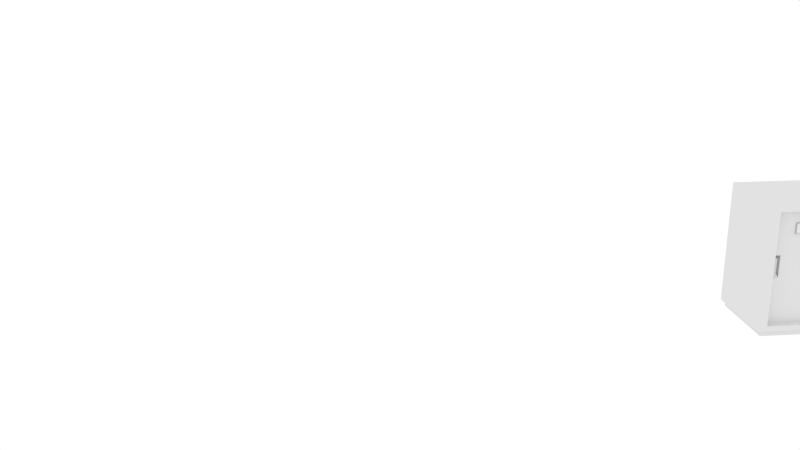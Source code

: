 # Source: shelf-box.blend  (saved by Blender 2.72.0; exported with 4.5.12 LTS)
import bpy
from mathutils import Matrix  # noqa: F401  (used for matrix-valued properties, if any)

bpy.ops.wm.read_factory_settings(use_empty=True)
scene = bpy.context.scene
scene.name = 'Scene'

# ---- collections
col_collection_1 = bpy.data.collections.new('Collection 1'); scene.collection.children.link(col_collection_1)
col_collection_2 = bpy.data.collections.new('Collection 2'); scene.collection.children.link(col_collection_2)

# ---- materials (node trees are filled in below, after node groups)
mat_shelf_box_nameplate_frame_in_warshallarea = bpy.data.materials.new('Shelf-Box-NamePlate-Frame-in-WarshallArea')
mat_shelf_box_nameplate_frame_in_warshallarea.alpha_threshold = 0.0
mat_shelf_box_nameplate_frame_in_warshallarea.roughness = 0.5
mat_shelf_box_in_warshallarea_000 = bpy.data.materials.new('Shelf-Box-in-WarshallArea-000')
mat_shelf_box_in_warshallarea_000.alpha_threshold = 0.0
mat_shelf_box_in_warshallarea_000.roughness = 0.5
mat_shelf_box_label_in_warshallarea = bpy.data.materials.new('Shelf-Box-Label-in-WarshallArea')
mat_shelf_box_label_in_warshallarea.alpha_threshold = 0.0
mat_shelf_box_label_in_warshallarea.roughness = 0.5
mat_shelf_box_nameplate_paper_in_warshallarea = bpy.data.materials.new('Shelf-Box-NamePlate-Paper-in-WarshallArea')
mat_shelf_box_nameplate_paper_in_warshallarea.alpha_threshold = 0.0
mat_shelf_box_nameplate_paper_in_warshallarea.roughness = 0.5

# ---- material node trees
mat_shelf_box_nameplate_frame_in_warshallarea.use_nodes = True; mat_shelf_box_nameplate_frame_in_warshallarea.node_tree.nodes.clear()
_N = mat_shelf_box_nameplate_frame_in_warshallarea.node_tree.nodes; _L = mat_shelf_box_nameplate_frame_in_warshallarea.node_tree.links
n0 = _N.new('ShaderNodeOutputMaterial'); n0.name = 'Material Output'; n0.location = (300, 300)
n1 = _N.new('ShaderNodeBsdfAnisotropic'); n1.name = 'Glossy BSDF'; n1.location = (100, 300)
n1.distribution = 'GGX'
n1.inputs[0].default_value = (0.5929, 0.5929, 0.5929, 1.0)
n1.inputs[1].default_value = 0.0
_L.new(n1.outputs[0], n0.inputs[0])
n0.is_active_output = True
mat_shelf_box_in_warshallarea_000.use_nodes = True; mat_shelf_box_in_warshallarea_000.node_tree.nodes.clear()
_N = mat_shelf_box_in_warshallarea_000.node_tree.nodes; _L = mat_shelf_box_in_warshallarea_000.node_tree.links
n0 = _N.new('ShaderNodeOutputMaterial'); n0.name = 'Material Output'; n0.location = (300, 300)
n1 = _N.new('ShaderNodeBsdfDiffuse'); n1.name = 'Diffuse BSDF'; n1.location = (10, 300)
n1.inputs[0].default_value = (0.7587, 0.7587, 0.7587, 1.0)
_L.new(n1.outputs[0], n0.inputs[0])
n0.is_active_output = True
mat_shelf_box_label_in_warshallarea.use_nodes = True; mat_shelf_box_label_in_warshallarea.node_tree.nodes.clear()
_N = mat_shelf_box_label_in_warshallarea.node_tree.nodes; _L = mat_shelf_box_label_in_warshallarea.node_tree.links
n0 = _N.new('ShaderNodeOutputMaterial'); n0.name = 'Material Output'; n0.location = (300, 300)
n1 = _N.new('ShaderNodeBsdfDiffuse'); n1.name = 'Diffuse BSDF'; n1.location = (10, 300)
_L.new(n1.outputs[0], n0.inputs[0])
n0.is_active_output = True
mat_shelf_box_nameplate_paper_in_warshallarea.use_nodes = True; mat_shelf_box_nameplate_paper_in_warshallarea.node_tree.nodes.clear()
_N = mat_shelf_box_nameplate_paper_in_warshallarea.node_tree.nodes; _L = mat_shelf_box_nameplate_paper_in_warshallarea.node_tree.links
n0 = _N.new('ShaderNodeOutputMaterial'); n0.name = 'Material Output'; n0.location = (300, 300)
n1 = _N.new('ShaderNodeBsdfDiffuse'); n1.name = 'Diffuse BSDF'; n1.location = (10, 300)
_L.new(n1.outputs[0], n0.inputs[0])
n0.is_active_output = True

# ---- world
world_world = bpy.data.worlds.new('World'); scene.world = world_world
world_world.use_nodes = True; world_world.node_tree.nodes.clear()
_N = world_world.node_tree.nodes; _L = world_world.node_tree.links
n0 = _N.new('ShaderNodeOutputWorld'); n0.name = 'World Output'; n0.location = (300, 300)
n1 = _N.new('ShaderNodeBackground'); n1.name = 'Background'; n1.location = (10, 300)
n2 = _N.new('ShaderNodeRGB'); n2.name = 'RGB'; n2.location = (-180, 300)
n2.outputs[0].default_value = (1.0, 1.0, 1.0, 1.0)
_L.new(n1.outputs[0], n0.inputs[0])
_L.new(n2.outputs[0], n1.inputs[0])
n0.is_active_output = True
world_world.color = (0.05088, 0.05088, 0.05088)
world_world.use_sun_shadow = False
world_world.sun_shadow_jitter_overblur = 0.0
world_world.cycles.sampling_method = 'MANUAL'
world_world.cycles.sample_map_resolution = 256

# ---- cameras
cam_camera = bpy.data.cameras.new('Camera')
cam_camera.clip_end = 100.0
cam_camera.lens = 35.0
cam_camera.sensor_width = 32.0
cam_camera.sensor_height = 18.0
cam_camera.ortho_scale = 7.314
cam_camera.dof.focus_distance = 0.0

# ---- lights
light_lamp = bpy.data.lights.new('Lamp', 'POINT')
light_lamp.transmission_factor = 0.0
light_lamp.cutoff_distance = 30.0
light_lamp.energy = 100.0
light_lamp.shadow_buffer_clip_start = 1.001
light_lamp.shadow_soft_size = 0.1
light_lamp.shadow_maximum_resolution = 0.006
light_lamp.use_absolute_resolution = True
light_lamp.cycles.use_multiple_importance_sampling = False

# ---- meshes
me_cube_007 = bpy.data.meshes.new('Cube.007')
me_cube_007.from_pydata([(0.7108, 1.751, 1.058), (0.7108, 1.751, 0.7217), (0.7108, 1.665, 1.058), (0.7108, 1.665, 0.7217), (0.6697, 1.733, 1.006), (0.6697, 1.733, 0.7735), (0.6697, 1.681, 1.006), (0.6697, 1.681, 0.7735), (0.6163, -1.455, 1.068), (0.6163, -1.455, 0.7321), (0.6163, -1.542, 1.068), (0.6163, -1.542, 0.7321), (0.5751, -1.473, 1.016), (0.5751, -1.473, 0.7839), (0.5751, -1.525, 1.016), (0.5751, -1.525, 0.7839)], [], [(2, 3, 7, 6), (4, 6, 7, 5), (1, 0, 4, 5), (3, 1, 5, 7), (0, 2, 6, 4), (10, 11, 15, 14), (12, 14, 15, 13), (9, 8, 12, 13), (11, 9, 13, 15), (8, 10, 14, 12)])
me_cube_007.materials.append(mat_shelf_box_nameplate_frame_in_warshallarea)
me_cube_007.use_remesh_preserve_volume = False
me_cube_007.use_remesh_preserve_attributes = False
me_cube_007.use_mirror_vertex_groups = False
me_cube_007.update()
me_cube_001 = bpy.data.meshes.new('Cube.001')
me_cube_001.from_pydata([(-0.7203, -1.757, -0.005804), (-0.7203, 1.907, -0.005804), (0.7244, 1.907, -0.005804), (0.7244, -1.757, -0.005804), (-0.7203, -1.757, 1.994), (-0.7203, 1.907, 1.994), (0.7244, 1.907, 1.994), (0.7244, -1.757, 1.994), (-0.7203, -1.757, 1.88), (-0.7203, 1.907, 1.88), (0.7244, 1.907, 1.88), (0.7244, -1.757, 1.88), (-0.7203, -1.619, 1.994), (-0.7203, -1.619, -0.005804), (0.7244, -1.619, 1.994), (0.7244, -1.619, -0.005804), (-0.7203, -1.619, 1.88), (0.7244, -1.619, 1.88), (-0.7203, 1.788, 1.994), (0.7244, 1.788, -0.005804), (0.7244, 1.788, 1.88), (-0.7203, 1.788, -0.005804), (0.7244, 1.788, 1.994), (-0.7203, 1.788, 1.88), (-0.7203, 1.907, 0.08257), (0.7244, 1.907, 0.08257), (0.7244, -1.757, 0.08257), (-0.7203, -1.757, 0.08257), (-0.7203, -1.619, 0.08257), (0.7244, -1.619, 0.08257), (-0.7203, 1.788, 0.08257), (0.7244, 1.788, 0.08257), (-0.6099, -1.619, 1.88), (-0.6099, 1.788, 1.88), (-0.6099, -1.619, 0.08257), (-0.6099, 1.788, 0.08257), (0.5805, 0.01807, 0.05153), (0.5805, 1.864, 0.05153), (0.6846, 1.864, 0.05153), (0.6846, 0.01807, 0.05153), (0.5805, 0.01807, 1.904), (0.5805, 1.864, 1.904), (0.6846, 1.864, 1.904), (0.6846, 0.01807, 1.904), (0.582, 0.1798, 0.04822), (0.582, -1.666, 0.05017), (0.4778, -1.666, 0.05017), (0.4778, 0.1798, 0.04822), (0.582, 0.1823, 1.9), (0.582, -1.663, 1.902), (0.4778, -1.663, 1.902), (0.4778, 0.1823, 1.9), (0.5805, 0.01807, 1.157), (0.5805, 1.864, 1.157), (0.6846, 1.864, 1.157), (0.6846, 0.01807, 1.157), (0.5805, 1.864, 0.8208), (0.6846, 1.864, 0.8208), (0.6846, 0.01807, 0.8208), (0.5805, 0.01807, 0.8208), (0.5805, 1.748, 1.904), (0.5805, 1.748, 0.05153), (0.6846, 1.748, 1.904), (0.6846, 1.748, 0.05153), (0.5805, 1.748, 1.157), (0.6846, 1.748, 1.157), (0.5805, 1.748, 0.8208), (0.6846, 1.748, 0.8208), (0.5805, 1.662, 0.05153), (0.6846, 1.662, 1.904), (0.5805, 1.662, 1.157), (0.5805, 1.662, 0.8208), (0.5805, 1.662, 1.904), (0.6846, 1.662, 0.05153), (0.6846, 1.662, 1.157), (0.6846, 1.662, 0.8208), (0.6435, 1.748, 1.157), (0.6435, 1.748, 0.8208), (0.6435, 1.662, 1.157), (0.6435, 1.662, 0.8208), (0.6372, 1.866, 0.7973), (0.6372, 1.751, 0.7973), (0.4778, 0.1809, 0.821), (0.4778, -1.665, 0.8229), (0.582, -1.665, 0.8229), (0.582, 0.1809, 0.821), (0.4778, -1.664, 1.159), (0.582, -1.664, 1.159), (0.582, 0.1814, 1.157), (0.4778, 0.1814, 1.157), (0.4778, -1.55, 0.05005), (0.4778, -1.548, 1.902), (0.582, -1.55, 0.05005), (0.582, -1.548, 1.902), (0.4778, -1.549, 0.8228), (0.582, -1.549, 0.8228), (0.4778, -1.549, 1.159), (0.582, -1.549, 1.159), (0.4778, -1.462, 1.902), (0.582, -1.464, 0.04996), (0.4778, -1.463, 0.8227), (0.4778, -1.463, 1.159), (0.4778, -1.464, 0.04996), (0.582, -1.462, 1.902), (0.582, -1.463, 0.8227), (0.582, -1.463, 1.159), (0.5408, -1.549, 0.8228), (0.5408, -1.549, 1.159), (0.5408, -1.463, 0.8227), (0.5408, -1.463, 1.159), (-0.6693, -1.694, -0.0978), (-0.6693, 1.844, -0.0978), (0.6672, 1.844, -0.0978), (0.6672, -1.694, -0.0978), (-0.6693, -1.694, 0.01871), (-0.6693, 1.844, 0.01871), (0.6672, 1.844, 0.01871), (0.6672, -1.694, 0.01871)], [(80, 81)], [(30, 24, 1, 21), (24, 25, 2, 1), (29, 26, 3, 15), (26, 27, 0, 3), (21, 1, 2, 19), (22, 6, 5, 18), (18, 5, 9, 23), (5, 6, 10, 9), (14, 7, 11, 17), (7, 4, 8, 11), (27, 28, 13, 0), (31, 29, 15, 19), (0, 13, 15, 3), (7, 14, 12, 4), (4, 12, 16, 8), (22, 14, 17, 20), (28, 30, 21, 13), (13, 21, 19, 15), (14, 22, 18, 12), (12, 18, 23, 16), (25, 31, 19, 2), (6, 22, 20, 10), (23, 9, 24, 30), (9, 10, 25, 24), (17, 11, 26, 29), (11, 8, 27, 26), (8, 16, 28, 27), (29, 31, 35, 34), (16, 23, 30, 28), (10, 20, 31, 25), (33, 32, 34, 35), (31, 20, 33, 35), (17, 29, 34, 32), (20, 17, 32, 33), (66, 56, 37, 61), (56, 57, 38, 37), (75, 58, 39, 73), (58, 59, 36, 39), (61, 37, 38, 63), (62, 42, 41, 60), (91, 50, 49, 93), (105, 88, 48, 103), (86, 87, 49, 50), (92, 45, 46, 90), (88, 89, 51, 48), (96, 86, 50, 91), (60, 41, 53, 64), (41, 42, 54, 53), (69, 43, 55, 74), (43, 40, 52, 55), (64, 53, 56, 66), (53, 54, 57, 56), (74, 55, 58, 75), (55, 52, 59, 58), (71, 66, 61, 68), (57, 67, 63, 38), (68, 61, 63, 73), (69, 62, 60, 72), (72, 60, 64, 70), (42, 62, 65, 54), (70, 64, 66, 71), (54, 65, 67, 57), (67, 75, 73, 63), (62, 69, 74, 65), (74, 75, 79, 78), (59, 71, 68, 36), (36, 68, 73, 39), (43, 69, 72, 40), (40, 72, 70, 52), (52, 70, 71, 59), (76, 78, 79, 77), (67, 65, 76, 77), (75, 67, 77, 79), (65, 74, 78, 76), (90, 46, 83, 94), (46, 45, 84, 83), (99, 44, 85, 104), (44, 47, 82, 85), (94, 83, 86, 96), (83, 84, 87, 86), (104, 85, 88, 105), (85, 82, 89, 88), (101, 96, 91, 98), (87, 97, 93, 49), (98, 91, 93, 103), (99, 92, 90, 102), (102, 90, 94, 100), (45, 92, 95, 84), (100, 94, 96, 101), (84, 95, 97, 87), (97, 105, 103, 93), (92, 99, 104, 95), (104, 105, 109, 108), (89, 101, 98, 51), (51, 98, 103, 48), (44, 99, 102, 47), (47, 102, 100, 82), (82, 100, 101, 89), (106, 108, 109, 107), (97, 95, 106, 107), (105, 97, 107, 109), (95, 104, 108, 106), (114, 115, 111, 110), (115, 116, 112, 111), (116, 117, 113, 112), (117, 114, 110, 113), (110, 111, 112, 113), (117, 116, 115, 114)])
me_cube_001.materials.append(mat_shelf_box_in_warshallarea_000)
me_cube_001.use_remesh_preserve_volume = False
me_cube_001.use_remesh_preserve_attributes = False
me_cube_001.use_mirror_vertex_groups = False
me_cube_001.update()
me_cube_008 = bpy.data.meshes.new('Cube.008')
me_cube_008.from_pydata([(-1.0, -1.0, -1.0), (-1.0, 1.0, -1.0), (1.0, 1.0, -1.0), (1.0, -1.0, -1.0), (-1.0, -1.0, 1.0), (-1.0, 1.0, 1.0), (1.0, 1.0, 1.0), (1.0, -1.0, 1.0)], [], [(4, 5, 1, 0), (5, 6, 2, 1), (6, 7, 3, 2), (7, 4, 0, 3), (0, 1, 2, 3), (7, 6, 5, 4)])
me_cube_008.materials.append(mat_shelf_box_label_in_warshallarea)
me_cube_008.use_remesh_preserve_volume = False
me_cube_008.use_remesh_preserve_attributes = False
me_cube_008.use_mirror_vertex_groups = False
me_cube_008.update()
me_cube_005 = bpy.data.meshes.new('Cube.005')
me_cube_005.from_pydata([(-1.0, -1.0, -0.9265), (-1.0, 1.0, -0.9265), (1.0, 0.9497, -0.8357), (1.0, -0.9379, -0.8357), (-1.0, -1.0, 0.9275), (-1.0, 1.0, 0.9275), (1.0, 0.9497, 0.8374), (1.0, -0.9379, 0.8374), (-1.0, -0.8947, 0.9275), (-1.0, -0.8947, -0.9265), (1.0, -0.8386, 0.8374), (1.0, -0.8386, -0.8357), (-1.0, 0.9123, 0.9275), (1.0, 0.8669, -0.8357), (-1.0, 0.9123, -0.9265), (1.0, 0.8669, 0.8374), (-1.0, -1.0, 0.7814), (-1.0, 1.0, 0.7814), (1.0, 0.9497, 0.7055), (1.0, -0.9379, 0.7055), (-1.0, -0.8947, 0.7814), (1.0, -0.8947, 0.7814), (-1.0, 0.9123, 0.7814), (1.0, 0.9123, 0.7814), (-1.0, 1.0, -0.7582), (1.0, 0.9497, -0.6838), (1.0, -0.9379, -0.6838), (-1.0, -0.8947, -0.7582), (1.0, -0.8947, -0.7582), (-1.0, 0.9123, -0.7582), (1.0, 0.9123, -0.7582), (-1.0, -1.0, -0.7582), (-0.2946, -0.8947, 0.7814), (-0.2946, 0.9123, 0.7814), (-0.2946, -0.8947, -0.7582), (-0.2946, 0.9123, -0.7582)], [], [(29, 24, 1, 14), (24, 25, 2, 1), (28, 26, 3, 11), (26, 31, 0, 3), (14, 1, 2, 13), (15, 6, 5, 12), (31, 27, 9, 0), (30, 28, 11, 13), (0, 9, 11, 3), (7, 10, 8, 4), (27, 29, 14, 9), (9, 14, 13, 11), (10, 15, 12, 8), (25, 30, 13, 2), (12, 5, 17, 22), (5, 6, 18, 17), (10, 7, 19, 21), (7, 4, 16, 19), (4, 8, 20, 16), (15, 10, 21, 23), (8, 12, 22, 20), (6, 15, 23, 18), (22, 17, 24, 29), (17, 18, 25, 24), (21, 19, 26, 28), (19, 16, 31, 26), (16, 20, 27, 31), (28, 30, 35, 34), (20, 22, 29, 27), (18, 23, 30, 25), (33, 32, 34, 35), (30, 23, 33, 35), (21, 28, 34, 32), (23, 21, 32, 33)])
me_cube_005.materials.append(mat_shelf_box_nameplate_frame_in_warshallarea)
me_cube_005.use_remesh_preserve_volume = False
me_cube_005.use_remesh_preserve_attributes = False
me_cube_005.use_mirror_vertex_groups = False
me_cube_005.update()
me_plane = bpy.data.meshes.new('Plane')
me_plane.from_pydata([(-0.8951, -1.0, -0.0001644), (0.8951, -1.0, 0.0001644), (-0.8951, 1.0, -0.0001644), (0.8951, 1.0, 0.0001644), (-0.8951, -1.0, -0.05316), (0.8951, -1.0, -0.05284), (-0.8951, 1.0, -0.05316), (0.8951, 1.0, -0.05284)], [], [(0, 1, 3, 2), (6, 7, 5, 4), (0, 2, 6, 4), (1, 0, 4, 5), (3, 1, 5, 7), (2, 3, 7, 6)])
me_plane.materials.append(mat_shelf_box_nameplate_paper_in_warshallarea)
me_plane.use_remesh_preserve_volume = False
me_plane.use_remesh_preserve_attributes = False
me_plane.use_mirror_vertex_groups = False
me_plane.update()

# ---- objects
ob_shelf_box_handing_in_warshallarea = bpy.data.objects.new('Shelf-Box-handing-in-WarshallArea', me_cube_007)
ob_shelf_box_in_warshallarea = bpy.data.objects.new('Shelf-Box-in-WarshallArea', me_cube_001)
ob_lamp = bpy.data.objects.new('Lamp', light_lamp)
ob_camera = bpy.data.objects.new('Camera', cam_camera)
ob_cube = bpy.data.objects.new('Cube', me_cube_008)
ob_shelf_box_nameplate_frame_in_warshallarea_001 = bpy.data.objects.new('Shelf-Box-NamePlate-Frame-in-WarshallArea.001', me_cube_005)
ob_shelf_box_nameplate_paper_in_warshallarea_001 = bpy.data.objects.new('Shelf-Box-NamePlate-Paper-in-WarshallArea.001', me_plane)
ob_shelf_box_nameplate_paper_in_warshallarea = bpy.data.objects.new('Shelf-Box-NamePlate-Paper-in-WarshallArea', me_plane)
ob_shelf_box_nameplate_frame_in_warshallarea = bpy.data.objects.new('Shelf-Box-NamePlate-Frame-in-WarshallArea', me_cube_005)

# ---- transforms, parenting, visibility, modifiers, constraints
ob_shelf_box_handing_in_warshallarea.location = (-23.58, 18.56, 1.153)
ob_shelf_box_handing_in_warshallarea.scale = (2.062, 2.051, 2.252)
ob_shelf_box_handing_in_warshallarea.lineart.crease_threshold = 0.0
_m = ob_shelf_box_handing_in_warshallarea.modifiers.new('Solidify', 'SOLIDIFY')
_m.nonmanifold_thickness_mode = 'FIXED'
_m.nonmanifold_merge_threshold = 0.0003
ob_shelf_box_in_warshallarea.location = (-23.53, 18.58, 0.9344)
ob_shelf_box_in_warshallarea.scale = (2.062, 2.051, 2.252)
ob_shelf_box_in_warshallarea.lineart.crease_threshold = 0.0
ob_lamp.location = (21.39, 1.005, 34.46)
ob_lamp.rotation_euler = (0.6503, 0.05522, 1.866)
ob_lamp.lock_rotations_4d = False
ob_lamp.empty_display_type = 'ARROWS'
ob_lamp.color = (0.0, 0.0, 0.0, 0.0)
ob_lamp.lineart.crease_threshold = 0.0
ob_camera.location = (4.277, 0.73, 13.4)
ob_camera.rotation_euler = (1.269, 0.0108, 1.49)
ob_camera.scale = (0.9458, 0.9458, 0.9458)
ob_camera.lock_rotations_4d = False
ob_camera.empty_display_type = 'ARROWS'
ob_camera.color = (0.0, 0.0, 0.0, 0.0)
ob_camera.display_type = 'WIRE'
ob_camera.lineart.crease_threshold = 0.0
ob_cube.location = (-22.33, 17.3, 3.568)
ob_cube.scale = (0.01533, 0.7676, 0.5485)
ob_cube.lineart.crease_threshold = 0.0
ob_shelf_box_nameplate_frame_in_warshallarea_001.location = (-22.1, 21.22, 4.506)
ob_shelf_box_nameplate_frame_in_warshallarea_001.scale = (0.04084, 0.346, 0.2243)
ob_shelf_box_nameplate_frame_in_warshallarea_001.lineart.crease_threshold = 0.0
ob_shelf_box_nameplate_paper_in_warshallarea_001.location = (-22.09, 21.23, 4.508)
ob_shelf_box_nameplate_paper_in_warshallarea_001.rotation_euler = (-6.096e-05, -1.573, 6.082e-05)
ob_shelf_box_nameplate_paper_in_warshallarea_001.scale = (0.192, 0.3194, 0.2706)
ob_shelf_box_nameplate_paper_in_warshallarea_001.lineart.crease_threshold = 0.0
ob_shelf_box_nameplate_paper_in_warshallarea.location = (-22.3, 16.32, 4.508)
ob_shelf_box_nameplate_paper_in_warshallarea.rotation_euler = (-6.096e-05, -1.573, 6.082e-05)
ob_shelf_box_nameplate_paper_in_warshallarea.scale = (0.192, 0.3194, 0.2706)
ob_shelf_box_nameplate_paper_in_warshallarea.lineart.crease_threshold = 0.0
ob_shelf_box_nameplate_frame_in_warshallarea.location = (-22.31, 16.32, 4.506)
ob_shelf_box_nameplate_frame_in_warshallarea.scale = (0.04084, 0.346, 0.2243)
ob_shelf_box_nameplate_frame_in_warshallarea.lineart.crease_threshold = 0.0

# ---- collection membership
col_collection_1.objects.link(ob_shelf_box_handing_in_warshallarea)
col_collection_1.objects.link(ob_shelf_box_in_warshallarea)
col_collection_1.objects.link(ob_lamp)
col_collection_1.objects.link(ob_camera)
col_collection_2.objects.link(ob_cube)
col_collection_2.objects.link(ob_shelf_box_nameplate_frame_in_warshallarea_001)
col_collection_2.objects.link(ob_shelf_box_nameplate_paper_in_warshallarea_001)
col_collection_2.objects.link(ob_shelf_box_nameplate_paper_in_warshallarea)
col_collection_2.objects.link(ob_shelf_box_nameplate_frame_in_warshallarea)

# ---- scene / render settings (as saved in the file)
scene.camera = ob_camera
scene.frame_start = 1; scene.frame_end = 250; scene.frame_set(1)
scene.render.engine = 'CYCLES'
scene.render.resolution_percentage = 50
scene.render.dither_intensity = 0.0
scene.cycles.use_denoising = False
scene.cycles.samples = 10
scene.cycles.sampling_pattern = 'TABULATED_SOBOL'
scene.cycles.light_sampling_threshold = 0.0
scene.cycles.use_adaptive_sampling = False
scene.cycles.use_light_tree = False
scene.cycles.blur_glossy = 0.0
scene.cycles.pixel_filter_type = 'GAUSSIAN'
scene.cycles.sample_clamp_indirect = 0.0
scene.view_settings.view_transform = 'Standard'
bpy.context.view_layer.update()
